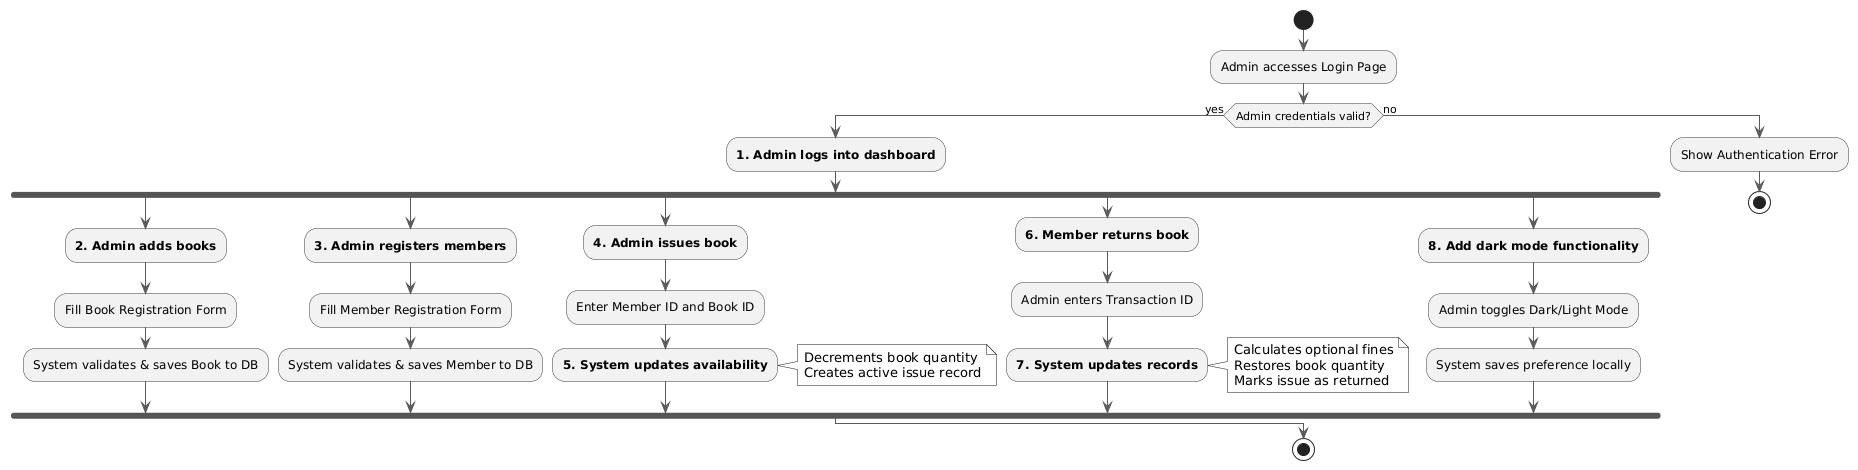

The diagram above was rendered by PlantUML. Its source (embedded in the PNG):
@startuml
skinparam monochrome true
skinparam shadowing false
skinparam defaultFontName Inter
skinparam ArrowColor #4f46e5
skinparam ActivityBorderColor #334155
skinparam ActivityBackgroundColor #eef2ff

start

:Admin accesses Login Page;
if (Admin credentials valid?) then (yes)
  :**1. Admin logs into dashboard**;
  
  fork
    :**2. Admin adds books**;
    :Fill Book Registration Form;
    :System validates & saves Book to DB;
  fork again
    :**3. Admin registers members**;
    :Fill Member Registration Form;
    :System validates & saves Member to DB;
  fork again
    :**4. Admin issues book**;
    :Enter Member ID and Book ID;
    :**5. System updates availability**;
    note right: Decrements book quantity\nCreates active issue record
  fork again
    :**6. Member returns book**;
    :Admin enters Transaction ID;
    :**7. System updates records**;
    note right: Calculates optional fines\nRestores book quantity\nMarks issue as returned
  fork again
    :**8. Add dark mode functionality**;
    :Admin toggles Dark/Light Mode;
    :System saves preference locally;
  end fork

else (no)
  :Show Authentication Error;
  stop
endif

stop
@enduml